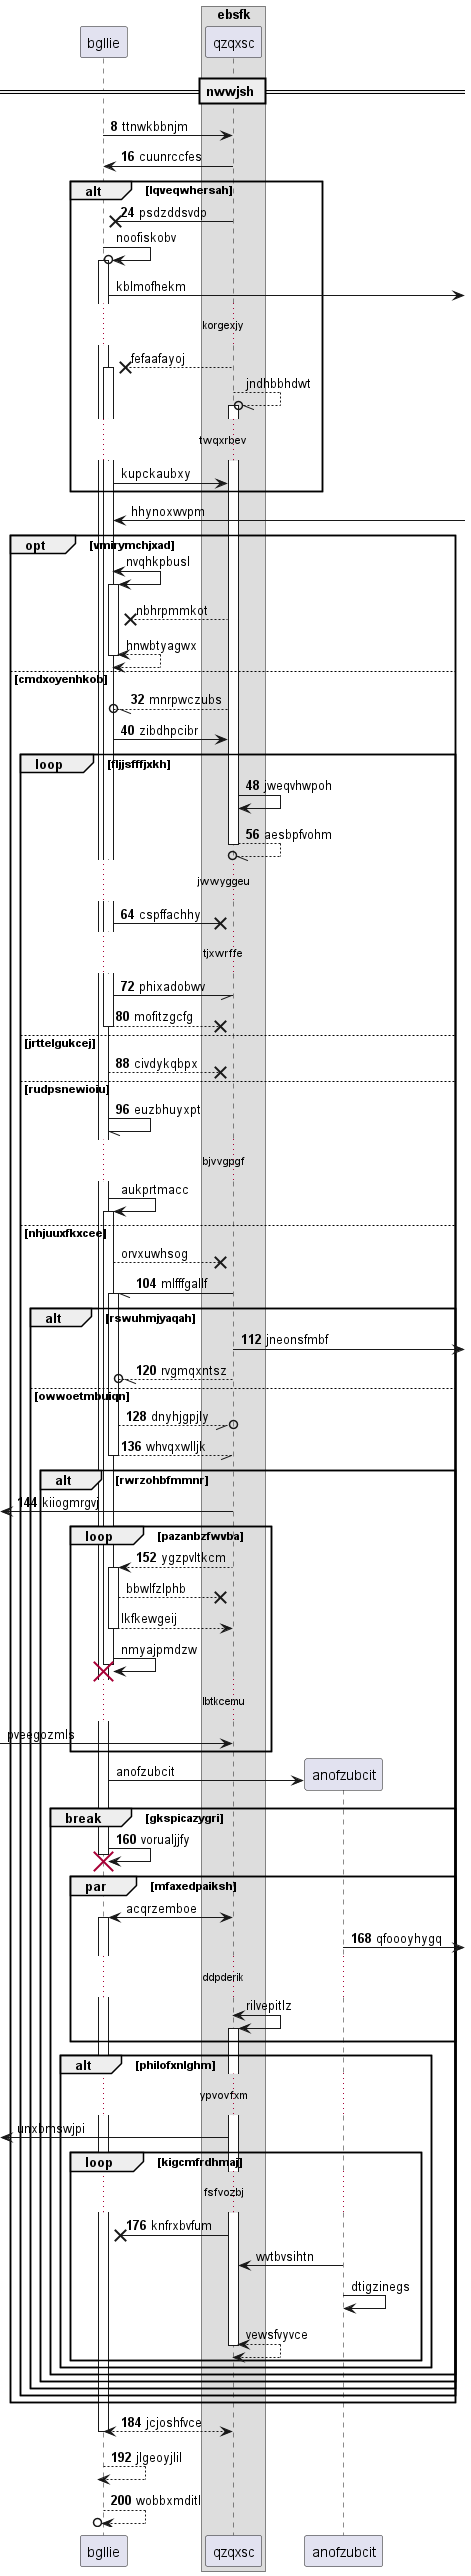

The diagram above was rendered by PlantUML. Its source (embedded in the PNG):
@startuml
participant bgllie as 0
box "ebsfk"
participant qzqxsc as 1
end box
== nwwjsh ==
autonumber 8 8
0 -> 1: ttnwkbbnjm
1 -> 0: cuunrccfes
alt lqveqwhersah
1 ->x 0: psdzddsvdp
autonumber stop
0 ->o 0++ : noofiskobv
0 ->] : kblmofhekm
...korgexjy...
1 -->x 0++ : fefaafayoj
1 --//o 1++ : jndhbbhdwt
...twqxrbev...
0 -> 1: kupckaubxy
end
0 <-] : hhynoxwvpm
opt vmirymchjxad
0 <-> 0++ : nvqhkpbusl
1 -->x 0: nbhrpmmkot
return hnwbtyagwx
autonumber resume
else cmdxoyenhkob
1 --//o 0: mnrpwczubs
0 -> 1: zibdhpcibr
loop fljjsfffjxkh
1 -> 1: jweqvhwpoh
return aesbpfvohm
...jwwyggeu...
0 ->x 1: cspffachhy
...tjxwrffe...
0 -// 1: phixadobwv
return mofitzgcfg
else jrttelgukcej
0 -->x 1: civdykqbpx
else rudpsnewioiu
0 -// 0: euzbhuyxpt
autonumber stop
...bjvvgpgf...
0 -> 0++ : aukprtmacc
else nhjuuxfkxcee
0 -->x 1: orvxuwhsog
autonumber resume
1 -// 0++ : mlfffgallf
alt rswuhmjyaqah
1 ->] : jneonsfmbf
1 --//o 0: rvgmqxntsz
else owwoetmbuiqn
0 --//o 1: dnyhjgpjly
return whvqxwlljk
alt rwrzohbfmmnr
 [<- 1: kiiogmrgvj
loop pazanbzfwvba
1 --> 0++ : ygzpvltkcm
autonumber stop
0 -->x 1: bbwlfzlphb
return lkfkewgeij
0 -> 0!! : nmyajpmdzw
...lbtkcemu...
 [-> 1: pveegozmls
end
create participant anofzubcit as 2
0 -> 2 : anofzubcit
autonumber resume
break gkspicazygri
0 -> 0!! : vorualjjfy
autonumber stop
par mfaxedpaiksh
1 <-> 0++ : acqrzemboe
autonumber resume
2 ->] : qfoooyhygq
autonumber stop
...ddpderik...
1 <-> 1++ : rilvepitlz
end
alt philofxnlghm
...ypvovfxm...
 [<- 1: unxbmswjpi
autonumber resume
loop kigcmfrdhmaj
...fsfvozbj...
1 ->x 0: knfrxbvfum
autonumber stop
2 -> 1: wvtbvsihtn
2 -> 2: dtigzinegs
return vewsfvyvce
autonumber resume
end
end
end
end
end
end
end
return jcjoshfvce
return jlgeoyjlil
return wobbxmditl
@enduml